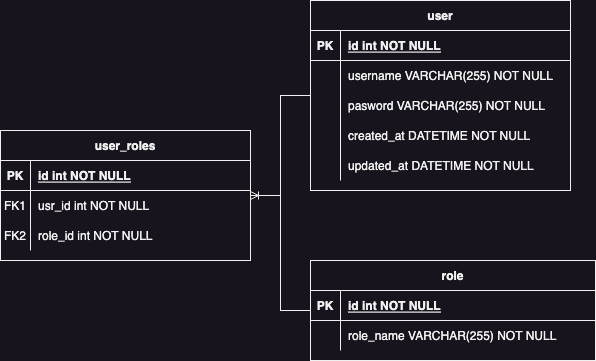

The diagram above was exported from draw.io. Its source (the exported page's mxGraphModel, read from the mxfile embedded in the PNG):
<mxGraphModel dx="1002" dy="661" grid="1" gridSize="10" guides="1" tooltips="1" connect="1" arrows="1" fold="1" page="1" pageScale="1" pageWidth="850" pageHeight="1100" math="0" shadow="0" extFonts="Permanent Marker^https://fonts.googleapis.com/css?family=Permanent+Marker">
  <root>
    <mxCell id="0" />
    <mxCell id="1" parent="0" />
    <mxCell id="C-vyLk0tnHw3VtMMgP7b-2" value="user_roles" style="shape=table;startSize=30;container=1;collapsible=1;childLayout=tableLayout;fixedRows=1;rowLines=0;fontStyle=1;align=center;resizeLast=1;" parent="1" vertex="1">
      <mxGeometry x="80" y="230" width="250" height="130" as="geometry" />
    </mxCell>
    <mxCell id="C-vyLk0tnHw3VtMMgP7b-3" value="" style="shape=partialRectangle;collapsible=0;dropTarget=0;pointerEvents=0;fillColor=none;points=[[0,0.5],[1,0.5]];portConstraint=eastwest;top=0;left=0;right=0;bottom=1;" parent="C-vyLk0tnHw3VtMMgP7b-2" vertex="1">
      <mxGeometry y="30" width="250" height="30" as="geometry" />
    </mxCell>
    <mxCell id="C-vyLk0tnHw3VtMMgP7b-4" value="PK" style="shape=partialRectangle;overflow=hidden;connectable=0;fillColor=none;top=0;left=0;bottom=0;right=0;fontStyle=1;" parent="C-vyLk0tnHw3VtMMgP7b-3" vertex="1">
      <mxGeometry width="30" height="30" as="geometry">
        <mxRectangle width="30" height="30" as="alternateBounds" />
      </mxGeometry>
    </mxCell>
    <mxCell id="C-vyLk0tnHw3VtMMgP7b-5" value="id int NOT NULL " style="shape=partialRectangle;overflow=hidden;connectable=0;fillColor=none;top=0;left=0;bottom=0;right=0;align=left;spacingLeft=6;fontStyle=5;" parent="C-vyLk0tnHw3VtMMgP7b-3" vertex="1">
      <mxGeometry x="30" width="220" height="30" as="geometry">
        <mxRectangle width="220" height="30" as="alternateBounds" />
      </mxGeometry>
    </mxCell>
    <mxCell id="C-vyLk0tnHw3VtMMgP7b-6" value="" style="shape=partialRectangle;collapsible=0;dropTarget=0;pointerEvents=0;fillColor=none;points=[[0,0.5],[1,0.5]];portConstraint=eastwest;top=0;left=0;right=0;bottom=0;" parent="C-vyLk0tnHw3VtMMgP7b-2" vertex="1">
      <mxGeometry y="60" width="250" height="30" as="geometry" />
    </mxCell>
    <mxCell id="C-vyLk0tnHw3VtMMgP7b-7" value="FK1" style="shape=partialRectangle;overflow=hidden;connectable=0;fillColor=none;top=0;left=0;bottom=0;right=0;" parent="C-vyLk0tnHw3VtMMgP7b-6" vertex="1">
      <mxGeometry width="30" height="30" as="geometry">
        <mxRectangle width="30" height="30" as="alternateBounds" />
      </mxGeometry>
    </mxCell>
    <mxCell id="C-vyLk0tnHw3VtMMgP7b-8" value="usr_id int NOT NULL" style="shape=partialRectangle;overflow=hidden;connectable=0;fillColor=none;top=0;left=0;bottom=0;right=0;align=left;spacingLeft=6;" parent="C-vyLk0tnHw3VtMMgP7b-6" vertex="1">
      <mxGeometry x="30" width="220" height="30" as="geometry">
        <mxRectangle width="220" height="30" as="alternateBounds" />
      </mxGeometry>
    </mxCell>
    <mxCell id="QCJlh4cUeH8SGHlrXJT4-1" value="" style="shape=partialRectangle;collapsible=0;dropTarget=0;pointerEvents=0;fillColor=none;points=[[0,0.5],[1,0.5]];portConstraint=eastwest;top=0;left=0;right=0;bottom=0;" parent="C-vyLk0tnHw3VtMMgP7b-2" vertex="1">
      <mxGeometry y="90" width="250" height="30" as="geometry" />
    </mxCell>
    <mxCell id="QCJlh4cUeH8SGHlrXJT4-2" value="FK2" style="shape=partialRectangle;overflow=hidden;connectable=0;fillColor=none;top=0;left=0;bottom=0;right=0;" parent="QCJlh4cUeH8SGHlrXJT4-1" vertex="1">
      <mxGeometry width="30" height="30" as="geometry">
        <mxRectangle width="30" height="30" as="alternateBounds" />
      </mxGeometry>
    </mxCell>
    <mxCell id="QCJlh4cUeH8SGHlrXJT4-3" value="role_id int NOT NULL" style="shape=partialRectangle;overflow=hidden;connectable=0;fillColor=none;top=0;left=0;bottom=0;right=0;align=left;spacingLeft=6;" parent="QCJlh4cUeH8SGHlrXJT4-1" vertex="1">
      <mxGeometry x="30" width="220" height="30" as="geometry">
        <mxRectangle width="220" height="30" as="alternateBounds" />
      </mxGeometry>
    </mxCell>
    <mxCell id="C-vyLk0tnHw3VtMMgP7b-13" value="role" style="shape=table;startSize=30;container=1;collapsible=1;childLayout=tableLayout;fixedRows=1;rowLines=0;fontStyle=1;align=center;resizeLast=1;" parent="1" vertex="1">
      <mxGeometry x="390" y="360" width="285" height="100" as="geometry" />
    </mxCell>
    <mxCell id="C-vyLk0tnHw3VtMMgP7b-14" value="" style="shape=partialRectangle;collapsible=0;dropTarget=0;pointerEvents=0;fillColor=none;points=[[0,0.5],[1,0.5]];portConstraint=eastwest;top=0;left=0;right=0;bottom=1;" parent="C-vyLk0tnHw3VtMMgP7b-13" vertex="1">
      <mxGeometry y="30" width="285" height="30" as="geometry" />
    </mxCell>
    <mxCell id="C-vyLk0tnHw3VtMMgP7b-15" value="PK" style="shape=partialRectangle;overflow=hidden;connectable=0;fillColor=none;top=0;left=0;bottom=0;right=0;fontStyle=1;" parent="C-vyLk0tnHw3VtMMgP7b-14" vertex="1">
      <mxGeometry width="30" height="30" as="geometry">
        <mxRectangle width="30" height="30" as="alternateBounds" />
      </mxGeometry>
    </mxCell>
    <mxCell id="C-vyLk0tnHw3VtMMgP7b-16" value="id int NOT NULL " style="shape=partialRectangle;overflow=hidden;connectable=0;fillColor=none;top=0;left=0;bottom=0;right=0;align=left;spacingLeft=6;fontStyle=5;" parent="C-vyLk0tnHw3VtMMgP7b-14" vertex="1">
      <mxGeometry x="30" width="255" height="30" as="geometry">
        <mxRectangle width="255" height="30" as="alternateBounds" />
      </mxGeometry>
    </mxCell>
    <mxCell id="C-vyLk0tnHw3VtMMgP7b-17" value="" style="shape=partialRectangle;collapsible=0;dropTarget=0;pointerEvents=0;fillColor=none;points=[[0,0.5],[1,0.5]];portConstraint=eastwest;top=0;left=0;right=0;bottom=0;" parent="C-vyLk0tnHw3VtMMgP7b-13" vertex="1">
      <mxGeometry y="60" width="285" height="30" as="geometry" />
    </mxCell>
    <mxCell id="C-vyLk0tnHw3VtMMgP7b-18" value="" style="shape=partialRectangle;overflow=hidden;connectable=0;fillColor=none;top=0;left=0;bottom=0;right=0;" parent="C-vyLk0tnHw3VtMMgP7b-17" vertex="1">
      <mxGeometry width="30" height="30" as="geometry">
        <mxRectangle width="30" height="30" as="alternateBounds" />
      </mxGeometry>
    </mxCell>
    <mxCell id="C-vyLk0tnHw3VtMMgP7b-19" value="role_name VARCHAR(255) NOT NULL" style="shape=partialRectangle;overflow=hidden;connectable=0;fillColor=none;top=0;left=0;bottom=0;right=0;align=left;spacingLeft=6;" parent="C-vyLk0tnHw3VtMMgP7b-17" vertex="1">
      <mxGeometry x="30" width="255" height="30" as="geometry">
        <mxRectangle width="255" height="30" as="alternateBounds" />
      </mxGeometry>
    </mxCell>
    <mxCell id="C-vyLk0tnHw3VtMMgP7b-23" value="user" style="shape=table;startSize=30;container=1;collapsible=1;childLayout=tableLayout;fixedRows=1;rowLines=0;fontStyle=1;align=center;resizeLast=1;" parent="1" vertex="1">
      <mxGeometry x="390" y="100" width="260" height="190" as="geometry" />
    </mxCell>
    <mxCell id="C-vyLk0tnHw3VtMMgP7b-24" value="" style="shape=partialRectangle;collapsible=0;dropTarget=0;pointerEvents=0;fillColor=none;points=[[0,0.5],[1,0.5]];portConstraint=eastwest;top=0;left=0;right=0;bottom=1;" parent="C-vyLk0tnHw3VtMMgP7b-23" vertex="1">
      <mxGeometry y="30" width="260" height="30" as="geometry" />
    </mxCell>
    <mxCell id="C-vyLk0tnHw3VtMMgP7b-25" value="PK" style="shape=partialRectangle;overflow=hidden;connectable=0;fillColor=none;top=0;left=0;bottom=0;right=0;fontStyle=1;" parent="C-vyLk0tnHw3VtMMgP7b-24" vertex="1">
      <mxGeometry width="30" height="30" as="geometry">
        <mxRectangle width="30" height="30" as="alternateBounds" />
      </mxGeometry>
    </mxCell>
    <mxCell id="C-vyLk0tnHw3VtMMgP7b-26" value="id int NOT NULL " style="shape=partialRectangle;overflow=hidden;connectable=0;fillColor=none;top=0;left=0;bottom=0;right=0;align=left;spacingLeft=6;fontStyle=5;" parent="C-vyLk0tnHw3VtMMgP7b-24" vertex="1">
      <mxGeometry x="30" width="230" height="30" as="geometry">
        <mxRectangle width="230" height="30" as="alternateBounds" />
      </mxGeometry>
    </mxCell>
    <mxCell id="QCJlh4cUeH8SGHlrXJT4-4" value="" style="shape=partialRectangle;collapsible=0;dropTarget=0;pointerEvents=0;fillColor=none;points=[[0,0.5],[1,0.5]];portConstraint=eastwest;top=0;left=0;right=0;bottom=0;" parent="C-vyLk0tnHw3VtMMgP7b-23" vertex="1">
      <mxGeometry y="60" width="260" height="30" as="geometry" />
    </mxCell>
    <mxCell id="QCJlh4cUeH8SGHlrXJT4-5" value="" style="shape=partialRectangle;overflow=hidden;connectable=0;fillColor=none;top=0;left=0;bottom=0;right=0;" parent="QCJlh4cUeH8SGHlrXJT4-4" vertex="1">
      <mxGeometry width="30" height="30" as="geometry">
        <mxRectangle width="30" height="30" as="alternateBounds" />
      </mxGeometry>
    </mxCell>
    <mxCell id="QCJlh4cUeH8SGHlrXJT4-6" value="username VARCHAR(255) NOT NULL" style="shape=partialRectangle;overflow=hidden;connectable=0;fillColor=none;top=0;left=0;bottom=0;right=0;align=left;spacingLeft=6;" parent="QCJlh4cUeH8SGHlrXJT4-4" vertex="1">
      <mxGeometry x="30" width="230" height="30" as="geometry">
        <mxRectangle width="230" height="30" as="alternateBounds" />
      </mxGeometry>
    </mxCell>
    <mxCell id="C-vyLk0tnHw3VtMMgP7b-27" value="" style="shape=partialRectangle;collapsible=0;dropTarget=0;pointerEvents=0;fillColor=none;points=[[0,0.5],[1,0.5]];portConstraint=eastwest;top=0;left=0;right=0;bottom=0;" parent="C-vyLk0tnHw3VtMMgP7b-23" vertex="1">
      <mxGeometry y="90" width="260" height="30" as="geometry" />
    </mxCell>
    <mxCell id="C-vyLk0tnHw3VtMMgP7b-28" value="" style="shape=partialRectangle;overflow=hidden;connectable=0;fillColor=none;top=0;left=0;bottom=0;right=0;" parent="C-vyLk0tnHw3VtMMgP7b-27" vertex="1">
      <mxGeometry width="30" height="30" as="geometry">
        <mxRectangle width="30" height="30" as="alternateBounds" />
      </mxGeometry>
    </mxCell>
    <mxCell id="C-vyLk0tnHw3VtMMgP7b-29" value="pasword VARCHAR(255) NOT NULL" style="shape=partialRectangle;overflow=hidden;connectable=0;fillColor=none;top=0;left=0;bottom=0;right=0;align=left;spacingLeft=6;" parent="C-vyLk0tnHw3VtMMgP7b-27" vertex="1">
      <mxGeometry x="30" width="230" height="30" as="geometry">
        <mxRectangle width="230" height="30" as="alternateBounds" />
      </mxGeometry>
    </mxCell>
    <mxCell id="0uJ63tTihI8YQ1VLh1n7-1" value="" style="shape=partialRectangle;collapsible=0;dropTarget=0;pointerEvents=0;fillColor=none;points=[[0,0.5],[1,0.5]];portConstraint=eastwest;top=0;left=0;right=0;bottom=0;" parent="C-vyLk0tnHw3VtMMgP7b-23" vertex="1">
      <mxGeometry y="120" width="260" height="30" as="geometry" />
    </mxCell>
    <mxCell id="0uJ63tTihI8YQ1VLh1n7-2" value="" style="shape=partialRectangle;overflow=hidden;connectable=0;fillColor=none;top=0;left=0;bottom=0;right=0;" parent="0uJ63tTihI8YQ1VLh1n7-1" vertex="1">
      <mxGeometry width="30" height="30" as="geometry">
        <mxRectangle width="30" height="30" as="alternateBounds" />
      </mxGeometry>
    </mxCell>
    <mxCell id="0uJ63tTihI8YQ1VLh1n7-3" value="created_at DATETIME NOT NULL" style="shape=partialRectangle;overflow=hidden;connectable=0;fillColor=none;top=0;left=0;bottom=0;right=0;align=left;spacingLeft=6;" parent="0uJ63tTihI8YQ1VLh1n7-1" vertex="1">
      <mxGeometry x="30" width="230" height="30" as="geometry">
        <mxRectangle width="230" height="30" as="alternateBounds" />
      </mxGeometry>
    </mxCell>
    <mxCell id="0uJ63tTihI8YQ1VLh1n7-4" value="" style="shape=partialRectangle;collapsible=0;dropTarget=0;pointerEvents=0;fillColor=none;points=[[0,0.5],[1,0.5]];portConstraint=eastwest;top=0;left=0;right=0;bottom=0;" parent="C-vyLk0tnHw3VtMMgP7b-23" vertex="1">
      <mxGeometry y="150" width="260" height="30" as="geometry" />
    </mxCell>
    <mxCell id="0uJ63tTihI8YQ1VLh1n7-5" value="" style="shape=partialRectangle;overflow=hidden;connectable=0;fillColor=none;top=0;left=0;bottom=0;right=0;" parent="0uJ63tTihI8YQ1VLh1n7-4" vertex="1">
      <mxGeometry width="30" height="30" as="geometry">
        <mxRectangle width="30" height="30" as="alternateBounds" />
      </mxGeometry>
    </mxCell>
    <mxCell id="0uJ63tTihI8YQ1VLh1n7-6" value="updated_at DATETIME NOT NULL" style="shape=partialRectangle;overflow=hidden;connectable=0;fillColor=none;top=0;left=0;bottom=0;right=0;align=left;spacingLeft=6;" parent="0uJ63tTihI8YQ1VLh1n7-4" vertex="1">
      <mxGeometry x="30" width="230" height="30" as="geometry">
        <mxRectangle width="230" height="30" as="alternateBounds" />
      </mxGeometry>
    </mxCell>
    <mxCell id="QCJlh4cUeH8SGHlrXJT4-10" value="" style="edgeStyle=entityRelationEdgeStyle;fontSize=12;html=1;endArrow=ERoneToMany;rounded=0;" parent="1" source="C-vyLk0tnHw3VtMMgP7b-23" target="C-vyLk0tnHw3VtMMgP7b-2" edge="1">
      <mxGeometry width="100" height="100" relative="1" as="geometry">
        <mxPoint x="240" y="300" as="sourcePoint" />
        <mxPoint x="340" y="200" as="targetPoint" />
      </mxGeometry>
    </mxCell>
    <mxCell id="QCJlh4cUeH8SGHlrXJT4-11" value="" style="edgeStyle=entityRelationEdgeStyle;fontSize=12;html=1;endArrow=ERoneToMany;rounded=0;" parent="1" source="C-vyLk0tnHw3VtMMgP7b-13" target="C-vyLk0tnHw3VtMMgP7b-2" edge="1">
      <mxGeometry width="100" height="100" relative="1" as="geometry">
        <mxPoint x="240" y="300" as="sourcePoint" />
        <mxPoint x="480" y="430" as="targetPoint" />
      </mxGeometry>
    </mxCell>
  </root>
</mxGraphModel>